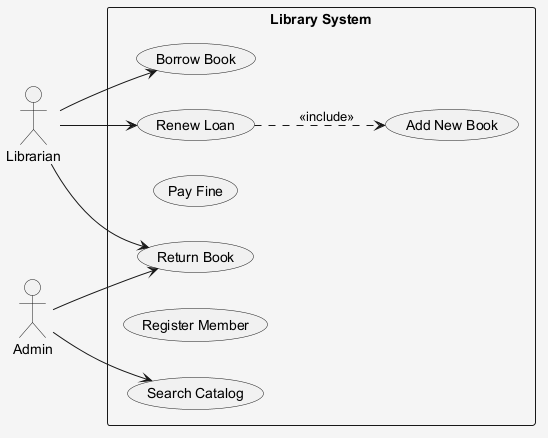

The diagram above was rendered by PlantUML. Its source (embedded in the PNG):
@startuml
skinparam shadowing false
skinparam backgroundColor #F5F5F5
left to right direction
actor "Librarian" as Librarian
actor "Admin" as Admin
rectangle "Library System" {
  usecase "Borrow Book" as UC_BorrowBook
  usecase "Search Catalog" as UC_SearchCatalog
  usecase "Pay Fine" as UC_PayFine
  usecase "Add New Book" as UC_AddNewBook
  usecase "Renew Loan" as UC_RenewLoan
  usecase "Register Member" as UC_RegisterMember
  usecase "Return Book" as UC_ReturnBook
}
Librarian --> UC_RenewLoan
Librarian --> UC_ReturnBook
Librarian --> UC_BorrowBook
Admin --> UC_SearchCatalog
Admin --> UC_ReturnBook
UC_RenewLoan ..> UC_AddNewBook : <<include>>
@enduml